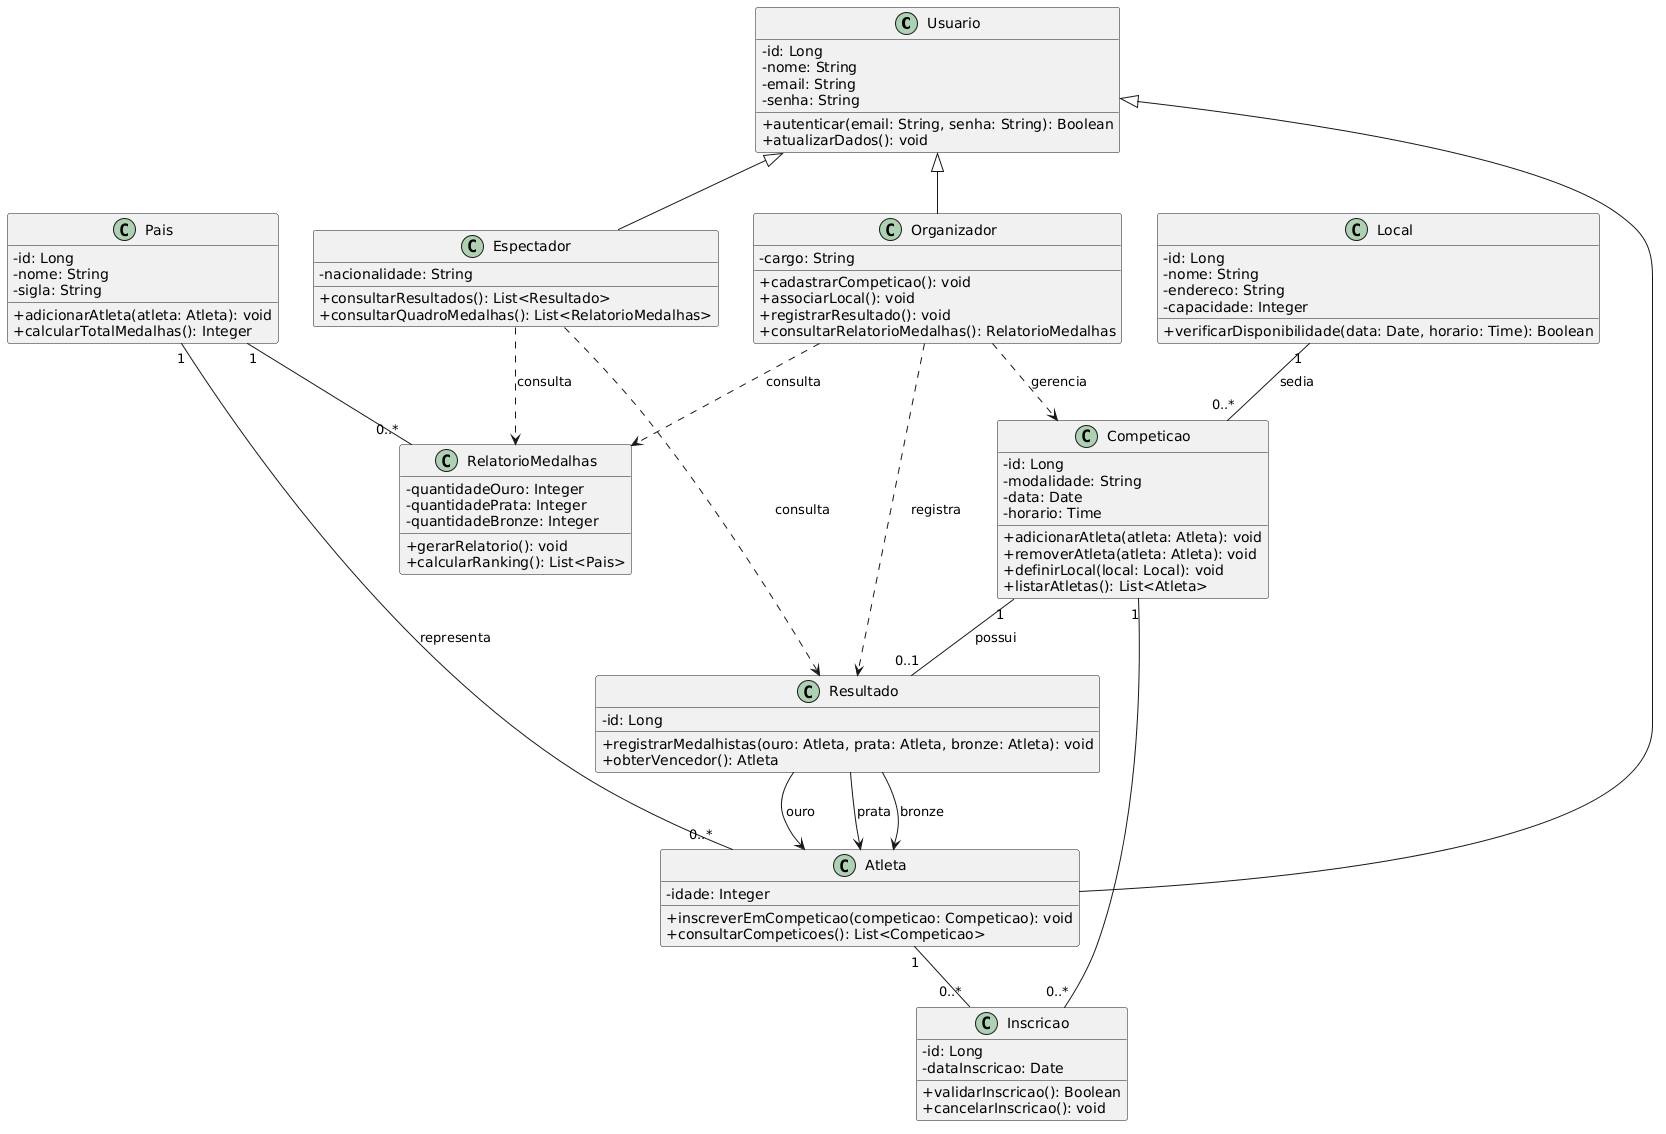

The diagram above was rendered by PlantUML. Its source (embedded in the PNG):
@startuml
skinparam classAttributeIconSize 0
skinparam shadowing false

class Usuario {
  - id: Long
  - nome: String
  - email: String
  - senha: String
  + autenticar(email: String, senha: String): Boolean
  + atualizarDados(): void
}

class Organizador {
  - cargo: String
  + cadastrarCompeticao(): void
  + associarLocal(): void
  + registrarResultado(): void
  + consultarRelatorioMedalhas(): RelatorioMedalhas
}

class Atleta {
  - idade: Integer
  + inscreverEmCompeticao(competicao: Competicao): void
  + consultarCompeticoes(): List<Competicao>
}

class Espectador {
  - nacionalidade: String
  + consultarResultados(): List<Resultado>
  + consultarQuadroMedalhas(): List<RelatorioMedalhas>
}

class Pais {
  - id: Long
  - nome: String
  - sigla: String
  + adicionarAtleta(atleta: Atleta): void
  + calcularTotalMedalhas(): Integer
}

class Local {
  - id: Long
  - nome: String
  - endereco: String
  - capacidade: Integer
  + verificarDisponibilidade(data: Date, horario: Time): Boolean
}

class Competicao {
  - id: Long
  - modalidade: String
  - data: Date
  - horario: Time
  + adicionarAtleta(atleta: Atleta): void
  + removerAtleta(atleta: Atleta): void
  + definirLocal(local: Local): void
  + listarAtletas(): List<Atleta>
}

class Inscricao {
  - id: Long
  - dataInscricao: Date
  + validarInscricao(): Boolean
  + cancelarInscricao(): void
}

class Resultado {
  - id: Long
  + registrarMedalhistas(ouro: Atleta, prata: Atleta, bronze: Atleta): void
  + obterVencedor(): Atleta
}

class RelatorioMedalhas {
  - quantidadeOuro: Integer
  - quantidadePrata: Integer
  - quantidadeBronze: Integer
  + gerarRelatorio(): void
  + calcularRanking(): List<Pais>
}

Usuario <|-- Organizador
Usuario <|-- Atleta
Usuario <|-- Espectador

Pais "1" -- "0..*" Atleta : representa

Atleta "1" -- "0..*" Inscricao
Competicao "1" -- "0..*" Inscricao

Local "1" -- "0..*" Competicao : sedia

Competicao "1" -- "0..1" Resultado : possui

Resultado --> Atleta : ouro
Resultado --> Atleta : prata
Resultado --> Atleta : bronze

Pais "1" -- "0..*" RelatorioMedalhas

Organizador ..> Competicao : gerencia
Organizador ..> Resultado : registra
Organizador ..> RelatorioMedalhas : consulta

Espectador ..> Resultado : consulta
Espectador ..> RelatorioMedalhas : consulta
@enduml